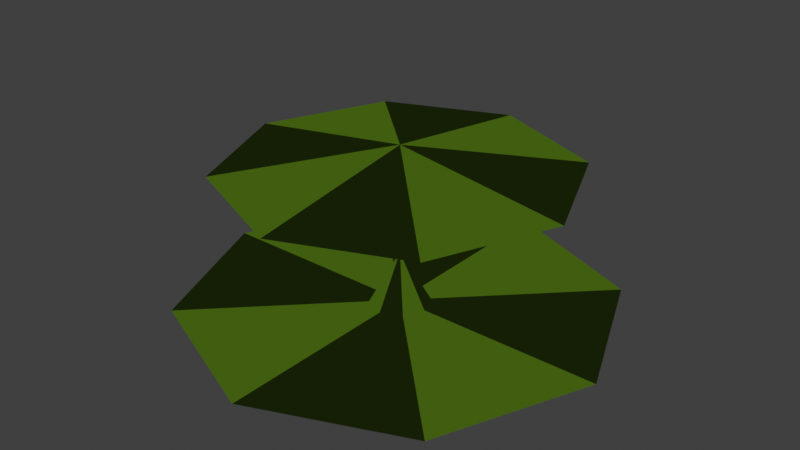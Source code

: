 # Source: jevilFloor.blend  (saved by Blender 3.0.42; exported with 4.5.12 LTS)
import bpy
from mathutils import Matrix  # noqa: F401  (used for matrix-valued properties, if any)

bpy.ops.wm.read_factory_settings(use_empty=True)
scene = bpy.context.scene
scene.name = 'Scene'

# ---- materials (node trees are filled in below, after node groups)
mat_lightpurple = bpy.data.materials.new('lightPurple')
mat_lightpurple.use_transparent_shadow = False
mat_darkpurple = bpy.data.materials.new('darkPurple')
mat_darkpurple.use_transparent_shadow = False

# ---- material node trees
mat_lightpurple.use_nodes = True; mat_lightpurple.node_tree.nodes.clear()
_N = mat_lightpurple.node_tree.nodes; _L = mat_lightpurple.node_tree.links
n0 = _N.new('ShaderNodeOutputMaterial'); n0.name = 'Material Output'; n0.location = (300, 300)
n1 = _N.new('ShaderNodeEmission'); n1.name = 'Emission'; n1.location = (82, 296)
n1.inputs[0].default_value = (0.05127, 0.1095, 0.005182, 1.0)
_L.new(n1.outputs[0], n0.inputs[0])
n0.is_active_output = True
mat_darkpurple.use_nodes = True; mat_darkpurple.node_tree.nodes.clear()
_N = mat_darkpurple.node_tree.nodes; _L = mat_darkpurple.node_tree.links
n0 = _N.new('ShaderNodeOutputMaterial'); n0.name = 'Material Output'; n0.location = (300, 300)
n1 = _N.new('ShaderNodeEmission'); n1.name = 'Emission'; n1.location = (101, 296)
n1.inputs[0].default_value = (0.007499, 0.0137, 0.001518, 1.0)
_L.new(n1.outputs[0], n0.inputs[0])
n0.is_active_output = True

# ---- world
world_world = bpy.data.worlds.new('World'); scene.world = world_world
world_world.use_nodes = True; world_world.node_tree.nodes.clear()
_N = world_world.node_tree.nodes; _L = world_world.node_tree.links
n0 = _N.new('ShaderNodeOutputWorld'); n0.name = 'World Output'; n0.location = (300, 300)
n1 = _N.new('ShaderNodeBackground'); n1.name = 'Background'; n1.location = (10, 300)
n1.inputs[0].default_value = (0.05088, 0.05088, 0.05088, 1.0)
_L.new(n1.outputs[0], n0.inputs[0])
n0.is_active_output = True
world_world.color = (0.05088, 0.05088, 0.05088)
world_world.use_sun_shadow = False
world_world.sun_shadow_jitter_overblur = 0.0

# ---- meshes
me_circle = bpy.data.meshes.new('Circle')
me_circle.from_pydata([(0.0, 1.0, 0.0), (-0.7071, 0.7071, 0.0), (-1.0, -4.371e-08, 0.0), (-0.7071, -0.7071, 0.0), (8.742e-08, -1.0, 0.0), (0.7071, -0.7071, 0.0), (1.0, 1.192e-08, 0.0), (0.7071, 0.7071, 0.0), (-4.097e-09, 0.1375, 0.0), (-0.09722, 0.09722, 0.0), (-0.1375, -2.46e-08, 0.0), (-0.09722, -0.09722, 0.0), (7.922e-09, -0.1375, 0.0), (0.09722, -0.09722, 0.0), (0.1375, -1.695e-08, 0.0), (0.09722, 0.09722, 0.0), (-1.384e-08, -2.039e-08, 0.2419), (-0.8027, 5.162e-09, 0.6319), (-0.5676, -0.5676, 0.6319), (-7.259e-08, -0.8027, 0.6319), (0.5676, -0.5676, 0.6319), (0.8027, -3.95e-08, 0.6319), (0.5676, 0.5676, 0.6319), (-2.415e-09, 0.8027, 0.6319), (-0.5676, 0.5676, 0.6319), (4.547e-09, 0.1375, 0.6319), (0.09722, 0.09722, 0.6319), (0.1375, -2.46e-08, 0.6319), (0.09722, -0.09722, 0.6319), (-7.472e-09, -0.1375, 0.6319), (-0.09722, -0.09722, 0.6319), (-0.1375, -1.695e-08, 0.6319), (-0.09722, 0.09722, 0.6319), (-1.49e-08, -7.451e-09, 0.7445)], [], [(7, 6, 14, 15), (5, 4, 12, 13), (3, 2, 10, 11), (1, 0, 8, 9), (0, 7, 15, 8), (6, 5, 13, 14), (4, 3, 11, 12), (2, 1, 9, 10), (10, 9, 16), (15, 14, 16), (13, 12, 16), (11, 10, 16), (9, 8, 16), (8, 15, 16), (14, 13, 16), (12, 11, 16), (24, 17, 31, 32), (18, 19, 29, 30), (20, 21, 27, 28), (22, 23, 25, 26), (23, 24, 32, 25), (17, 18, 30, 31), (19, 20, 28, 29), (21, 22, 26, 27), (27, 26, 16), (32, 31, 16), (30, 29, 16), (28, 27, 16), (26, 25, 16), (25, 32, 16), (31, 30, 16), (29, 28, 16), (24, 23, 33), (23, 22, 33), (21, 20, 33), (19, 18, 33), (17, 24, 33), (22, 21, 33), (20, 19, 33), (18, 17, 33)])
me_circle.polygons.foreach_set('material_index', [1, 1, 1, 1, 0, 0, 0, 0, 0, 1, 1, 1, 1, 0, 0, 0, 0, 0, 0, 0, 1, 1, 1, 1, 1, 0, 0, 0, 0, 1, 1, 1, 1, 0, 0, 0, 0, 1, 1, 1])
_uv = me_circle.uv_layers.new(name='UVMap')
_uv.uv.foreach_set('vector', [0.0, 0.0, 0.0, 0.0, 0.0, 0.0, 0.0, 0.0, 0.0, 0.0, 0.0, 0.0, 0.0, 0.0, 0.0, 0.0, 0.0, 0.0, 0.0, 0.0, 0.0, 0.0, 0.0, 0.0, 0.0, 0.0, 0.0, 0.0, 0.0, 0.0, 0.0, 0.0, 0.0, 0.0, 0.0, 0.0, 0.0, 0.0, 0.0, 0.0, 0.0, 0.0, 0.0, 0.0, 0.0, 0.0, 0.0, 0.0, 0.0, 0.0, 0.0, 0.0, 0.0, 0.0, 0.0, 0.0, 0.0, 0.0, 0.0, 0.0, 0.0, 0.0, 0.0, 0.0, 0.0, 0.0, 0.0, 0.0, 0.0, 0.0, 0.0, 0.0, 0.0, 0.0, 0.0, 0.0, 0.0, 0.0, 0.0, 0.0, 0.0, 0.0, 0.0, 0.0, 0.0, 0.0, 0.0, 0.0, 0.0, 0.0, 0.0, 0.0, 0.0, 0.0, 0.0, 0.0, 0.0, 0.0, 0.0, 0.0, 0.0, 0.0, 0.0, 0.0, 0.0, 0.0, 0.0, 0.0, 0.0, 0.0, 0.0, 0.0, 0.0, 0.0, 0.0, 0.0, 0.0, 0.0, 0.0, 0.0, 0.0, 0.0, 0.0, 0.0, 0.0, 0.0, 0.0, 0.0, 0.0, 0.0, 0.0, 0.0, 0.0, 0.0, 0.0, 0.0, 0.0, 0.0, 0.0, 0.0, 0.0, 0.0, 0.0, 0.0, 0.0, 0.0, 0.0, 0.0, 0.0, 0.0, 0.0, 0.0, 0.0, 0.0, 0.0, 0.0, 0.0, 0.0, 0.0, 0.0, 0.0, 0.0, 0.0, 0.0, 0.0, 0.0, 0.0, 0.0, 0.0, 0.0, 0.0, 0.0, 0.0, 0.0, 0.0, 0.0, 0.0, 0.0, 0.0, 0.0, 0.0, 0.0, 0.0, 0.0, 0.0, 0.0, 0.0, 0.0, 0.0, 0.0, 0.0, 0.0, 0.0, 0.0, 0.0, 0.0, 0.0, 0.0, 0.0, 0.0, 0.0, 0.0, 0.0, 0.0, 0.0, 0.0, 0.0, 0.0, 0.0, 0.0, 0.0, 0.0, 0.0, 0.0, 0.0, 0.0, 0.0, 0.0, 0.0, 0.0, 0.0, 0.0, 0.0, 0.0, 0.0, 0.0, 0.0, 0.0, 0.0, 0.0, 0.0, 0.0, 0.0, 0.0, 0.0, 0.0, 0.0, 0.0, 0.0, 0.0, 0.0, 0.0, 0.0, 0.0, 0.0, 0.0, 0.0, 0.0, 0.0, 0.0, 0.0, 0.0, 0.0, 0.0, 0.0, 0.0, 0.0, 0.0, 0.0, 0.0, 0.0, 0.0, 0.0, 0.0, 0.0, 0.0, 0.0, 0.0, 0.0, 0.0, 0.0, 0.0])
me_circle.materials.append(mat_lightpurple)
me_circle.materials.append(mat_darkpurple)
me_circle.use_remesh_fix_poles = True
me_circle.use_remesh_preserve_attributes = False
me_circle.update()

# ---- objects
ob_jevilfloor = bpy.data.objects.new('jevilFloor', me_circle)

# ---- transforms, parenting, visibility, modifiers, constraints
ob_jevilfloor.location = (0.0, 0.0, 0.0)

# ---- collection membership
scene.collection.objects.link(ob_jevilfloor)

# ---- scene / render settings (as saved in the file)
scene.frame_start = 1; scene.frame_end = 250; scene.frame_set(1)
scene.render.engine = 'BLENDER_EEVEE_NEXT'
scene.cycles.sampling_pattern = 'TABULATED_SOBOL'
scene.cycles.use_light_tree = False
scene.view_settings.view_transform = 'Standard'
bpy.context.view_layer.update()

# ---- added for rendering (the .blend has no active camera and no usable light): camera, sun
cam_auto = bpy.data.cameras.new('AutoCamera')
cam_auto.lens = 50.0
cam_auto.sensor_width = 36.0
cam_auto.clip_end = 1000.0
ob_auto_camera = bpy.data.objects.new('AutoCamera', cam_auto)
scene.collection.objects.link(ob_auto_camera)
ob_auto_camera.location = (2.70607, -3.24728, 2.5371)
ob_auto_camera.rotation_euler = (1.09748, -7.21219e-08, 0.694738)
scene.camera = ob_auto_camera
light_auto_sun = bpy.data.lights.new('AutoSun', 'SUN')
light_auto_sun.energy = 3.0
light_auto_sun.angle = 0.0523599
ob_auto_sun = bpy.data.objects.new('AutoSun', light_auto_sun)
scene.collection.objects.link(ob_auto_sun)
ob_auto_sun.rotation_euler = (0.872665, 0.174533, 0.523599)
bpy.context.view_layer.update()
